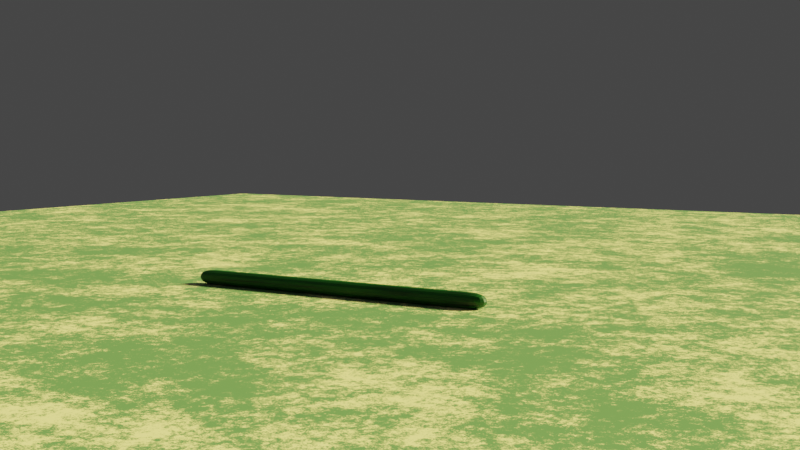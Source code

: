 # Source: snake_bones.blend  (saved by Blender 3.4.6; exported with 4.5.12 LTS)
import bpy
from mathutils import Matrix  # noqa: F401  (used for matrix-valued properties, if any)

bpy.ops.wm.read_factory_settings(use_empty=True)
scene = bpy.context.scene
scene.name = 'Scene'

# ---- collections
col_collection = bpy.data.collections.new('Collection'); scene.collection.children.link(col_collection)

# ---- materials (node trees are filled in below, after node groups)
mat_material = bpy.data.materials.new('Material')
mat_material.alpha_threshold = 0.0
mat_material.use_transparent_shadow = False
mat_material.roughness = 0.5
mat_material.line_color = (0.0, 0.0, 0.0, 1.0)
mat_material_001 = bpy.data.materials.new('Material.001')
mat_material_001.use_transparent_shadow = False

# ---- material node trees
mat_material.use_nodes = True; mat_material.node_tree.nodes.clear()
_N = mat_material.node_tree.nodes; _L = mat_material.node_tree.links
n0 = _N.new('ShaderNodeOutputMaterial'); n0.name = 'Material Output'; n0.location = (507, 300)
n1 = _N.new('ShaderNodeBsdfPrincipled'); n1.name = 'Principled BSDF'; n1.location = (217, 300)
n1.distribution = 'GGX'
n1.subsurface_method = 'RANDOM_WALK_SKIN'
n1.inputs[3].default_value = 1.45
n1.inputs[27].default_value = (0.0, 0.0, 0.0, 1.0)
n1.inputs[28].default_value = 1.0
n2 = _N.new('ShaderNodeTexNoise'); n2.name = 'Musgrave Texture'; n2.location = (-407, 109)
n2.width = 150
n2.normalize = False
n2.inputs[3].default_value = 1.0
n2.inputs[4].default_value = 0.25
n3 = _N.new('ShaderNodeValToRGB'); n3.name = 'ColorRamp'; n3.location = (-103, 271)
while len(n3.color_ramp.elements) > 1: n3.color_ramp.elements.remove(n3.color_ramp.elements[-1])
n3.color_ramp.elements[0].position = 0.04545; n3.color_ramp.elements[0].color = (0.0, 0.07861, 0.0002761, 1.0)
_e = n3.color_ramp.elements.new(0.8182); _e.color = (0.0021, 0.01238, 0.002695, 1.0)
_L.new(n1.outputs[0], n0.inputs[0])
_L.new(n3.outputs[0], n1.inputs[0])
_L.new(n2.outputs[0], n3.inputs[0])
n0.is_active_output = True
mat_material_001.use_nodes = True; mat_material_001.node_tree.nodes.clear()
_N = mat_material_001.node_tree.nodes; _L = mat_material_001.node_tree.links
n0 = _N.new('ShaderNodeBsdfPrincipled'); n0.name = 'Principled BSDF'; n0.location = (10, 300)
n0.distribution = 'GGX'
n0.subsurface_method = 'RANDOM_WALK_SKIN'
n0.inputs[3].default_value = 1.45
n0.inputs[27].default_value = (0.0, 0.0, 0.0, 1.0)
n0.inputs[28].default_value = 1.0
n1 = _N.new('ShaderNodeOutputMaterial'); n1.name = 'Material Output'; n1.location = (300, 300)
n2 = _N.new('ShaderNodeValToRGB'); n2.name = 'ColorRamp'; n2.location = (-312, 219)
while len(n2.color_ramp.elements) > 1: n2.color_ramp.elements.remove(n2.color_ramp.elements[-1])
n2.color_ramp.elements[0].position = 0.0; n2.color_ramp.elements[0].color = (0.1283, 0.2881, 0.1081, 1.0)
_e = n2.color_ramp.elements.new(1.0); _e.color = (1.0, 0.938, 0.4469, 1.0)
n3 = _N.new('ShaderNodeTexNoise'); n3.name = 'Musgrave Texture'; n3.location = (-596, 172)
n3.width = 150
n3.normalize = False
n3.inputs[2].default_value = 19.2
n3.inputs[3].default_value = 5.0
n3.inputs[4].default_value = 1.0
n3.inputs[5].default_value = 3.2
_L.new(n0.outputs[0], n1.inputs[0])
_L.new(n2.outputs[0], n0.inputs[0])
_L.new(n3.outputs[0], n2.inputs[0])
n1.is_active_output = True

# ---- world
world_world = bpy.data.worlds.new('World'); scene.world = world_world
world_world.use_nodes = True; world_world.node_tree.nodes.clear()
_N = world_world.node_tree.nodes; _L = world_world.node_tree.links
n0 = _N.new('ShaderNodeOutputWorld'); n0.name = 'World Output'; n0.location = (300, 300)
n1 = _N.new('ShaderNodeBackground'); n1.name = 'Background'; n1.location = (10, 300)
n1.inputs[0].default_value = (0.05088, 0.05088, 0.05088, 1.0)
_L.new(n1.outputs[0], n0.inputs[0])
n0.is_active_output = True
world_world.color = (0.05088, 0.05088, 0.05088)
world_world.use_sun_shadow = False
world_world.sun_shadow_jitter_overblur = 0.0

# ---- cameras
cam_camera = bpy.data.cameras.new('Camera')
cam_camera.ortho_scale = 7.314

# ---- lights
light_light = bpy.data.lights.new('Light', 'SUN')
light_light.color = (1.0, 0.9357, 0.4536)
light_light.transmission_factor = 0.0
light_light.angle = 0.1993
light_light.shadow_soft_size = 0.1
light_light.shadow_cascade_max_distance = 1000.0

# ---- meshes
me_cube = bpy.data.meshes.new('Cube')
me_cube.from_pydata([(20.0, 1.0, 1.0), (20.0, 1.0, -1.0), (20.0, -1.0, 1.0), (20.0, -1.0, -1.0), (-20.0, 1.0, 1.0), (-20.0, 1.0, -1.0), (-20.0, -1.0, 1.0), (-20.0, -1.0, -1.0), (16.36, 1.0, -1.0), (12.73, 1.0, -1.0), (9.091, 1.0, -1.0), (5.455, 1.0, -1.0), (1.818, 1.0, -1.0), (-1.818, 1.0, -1.0), (-5.455, 1.0, -1.0), (-9.091, 1.0, -1.0), (-12.73, 1.0, -1.0), (-16.36, 1.0, -1.0), (16.36, -1.0, 1.0), (12.73, -1.0, 1.0), (9.091, -1.0, 1.0), (5.455, -1.0, 1.0), (1.818, -1.0, 1.0), (-1.818, -1.0, 1.0), (-5.455, -1.0, 1.0), (-9.091, -1.0, 1.0), (-12.73, -1.0, 1.0), (-16.36, -1.0, 1.0), (-16.36, -1.0, -1.0), (-12.73, -1.0, -1.0), (-9.091, -1.0, -1.0), (-5.455, -1.0, -1.0), (-1.818, -1.0, -1.0), (1.818, -1.0, -1.0), (5.455, -1.0, -1.0), (9.091, -1.0, -1.0), (12.73, -1.0, -1.0), (16.36, -1.0, -1.0), (-16.36, 1.0, 1.0), (-12.73, 1.0, 1.0), (-9.091, 1.0, 1.0), (-5.455, 1.0, 1.0), (-1.818, 1.0, 1.0), (1.818, 1.0, 1.0), (5.455, 1.0, 1.0), (9.091, 1.0, 1.0), (12.73, 1.0, 1.0), (16.36, 1.0, 1.0)], [], [(38, 4, 6, 27), (28, 27, 6, 7), (7, 6, 4, 5), (8, 1, 3, 37), (1, 0, 2, 3), (8, 47, 0, 1), (5, 4, 38, 17), (17, 38, 39, 16), (16, 39, 40, 15), (15, 40, 41, 14), (14, 41, 42, 13), (13, 42, 43, 12), (12, 43, 44, 11), (11, 44, 45, 10), (10, 45, 46, 9), (9, 46, 47, 8), (5, 17, 28, 7), (17, 16, 29, 28), (16, 15, 30, 29), (15, 14, 31, 30), (14, 13, 32, 31), (13, 12, 33, 32), (12, 11, 34, 33), (11, 10, 35, 34), (10, 9, 36, 35), (9, 8, 37, 36), (3, 2, 18, 37), (37, 18, 19, 36), (36, 19, 20, 35), (35, 20, 21, 34), (34, 21, 22, 33), (33, 22, 23, 32), (32, 23, 24, 31), (31, 24, 25, 30), (30, 25, 26, 29), (29, 26, 27, 28), (0, 47, 18, 2), (47, 46, 19, 18), (46, 45, 20, 19), (45, 44, 21, 20), (44, 43, 22, 21), (43, 42, 23, 22), (42, 41, 24, 23), (41, 40, 25, 24), (40, 39, 26, 25), (39, 38, 27, 26)])
_uv = me_cube.uv_layers.new(name='UVMap')
_uv.uv.foreach_set('vector', [0.8523, 0.5, 0.875, 0.5, 0.875, 0.75, 0.8523, 0.75, 0.375, 0.9773, 0.625, 0.9773, 0.625, 1.0, 0.375, 1.0, 0.375, 0.0, 0.625, 0.0, 0.625, 0.25, 0.375, 0.25, 0.3523, 0.5, 0.375, 0.5, 0.375, 0.75, 0.3523, 0.75, 0.375, 0.5, 0.625, 0.5, 0.625, 0.75, 0.375, 0.75, 0.375, 0.4773, 0.625, 0.4773, 0.625, 0.5, 0.375, 0.5, 0.375, 0.25, 0.625, 0.25, 0.625, 0.2727, 0.375, 0.2727, 0.375, 0.2727, 0.625, 0.2727, 0.625, 0.2955, 0.375, 0.2955, 0.375, 0.2955, 0.625, 0.2955, 0.625, 0.3182, 0.375, 0.3182, 0.375, 0.3182, 0.625, 0.3182, 0.625, 0.3409, 0.375, 0.3409, 0.375, 0.3409, 0.625, 0.3409, 0.625, 0.3636, 0.375, 0.3636, 0.375, 0.3636, 0.625, 0.3636, 0.625, 0.3864, 0.375, 0.3864, 0.375, 0.3864, 0.625, 0.3864, 0.625, 0.4091, 0.375, 0.4091, 0.375, 0.4091, 0.625, 0.4091, 0.625, 0.4318, 0.375, 0.4318, 0.375, 0.4318, 0.625, 0.4318, 0.625, 0.4545, 0.375, 0.4545, 0.375, 0.4545, 0.625, 0.4545, 0.625, 0.4773, 0.375, 0.4773, 0.125, 0.5, 0.1477, 0.5, 0.1477, 0.75, 0.125, 0.75, 0.1477, 0.5, 0.1705, 0.5, 0.1705, 0.75, 0.1477, 0.75, 0.1705, 0.5, 0.1932, 0.5, 0.1932, 0.75, 0.1705, 0.75, 0.1932, 0.5, 0.2159, 0.5, 0.2159, 0.75, 0.1932, 0.75, 0.2159, 0.5, 0.2386, 0.5, 0.2386, 0.75, 0.2159, 0.75, 0.2386, 0.5, 0.2614, 0.5, 0.2614, 0.75, 0.2386, 0.75, 0.2614, 0.5, 0.2841, 0.5, 0.2841, 0.75, 0.2614, 0.75, 0.2841, 0.5, 0.3068, 0.5, 0.3068, 0.75, 0.2841, 0.75, 0.3068, 0.5, 0.3295, 0.5, 0.3295, 0.75, 0.3068, 0.75, 0.3295, 0.5, 0.3523, 0.5, 0.3523, 0.75, 0.3295, 0.75, 0.375, 0.75, 0.625, 0.75, 0.625, 0.7727, 0.375, 0.7727, 0.375, 0.7727, 0.625, 0.7727, 0.625, 0.7955, 0.375, 0.7955, 0.375, 0.7955, 0.625, 0.7955, 0.625, 0.8182, 0.375, 0.8182, 0.375, 0.8182, 0.625, 0.8182, 0.625, 0.8409, 0.375, 0.8409, 0.375, 0.8409, 0.625, 0.8409, 0.625, 0.8636, 0.375, 0.8636, 0.375, 0.8636, 0.625, 0.8636, 0.625, 0.8864, 0.375, 0.8864, 0.375, 0.8864, 0.625, 0.8864, 0.625, 0.9091, 0.375, 0.9091, 0.375, 0.9091, 0.625, 0.9091, 0.625, 0.9318, 0.375, 0.9318, 0.375, 0.9318, 0.625, 0.9318, 0.625, 0.9545, 0.375, 0.9545, 0.375, 0.9545, 0.625, 0.9545, 0.625, 0.9773, 0.375, 0.9773, 0.625, 0.5, 0.6477, 0.5, 0.6477, 0.75, 0.625, 0.75, 0.6477, 0.5, 0.6705, 0.5, 0.6705, 0.75, 0.6477, 0.75, 0.6705, 0.5, 0.6932, 0.5, 0.6932, 0.75, 0.6705, 0.75, 0.6932, 0.5, 0.7159, 0.5, 0.7159, 0.75, 0.6932, 0.75, 0.7159, 0.5, 0.7386, 0.5, 0.7386, 0.75, 0.7159, 0.75, 0.7386, 0.5, 0.7614, 0.5, 0.7614, 0.75, 0.7386, 0.75, 0.7614, 0.5, 0.7841, 0.5, 0.7841, 0.75, 0.7614, 0.75, 0.7841, 0.5, 0.8068, 0.5, 0.8068, 0.75, 0.7841, 0.75, 0.8068, 0.5, 0.8295, 0.5, 0.8295, 0.75, 0.8068, 0.75, 0.8295, 0.5, 0.8523, 0.5, 0.8523, 0.75, 0.8295, 0.75])
me_cube.materials.append(mat_material)
me_cube.use_mirror_vertex_groups = False
me_cube.update()
me_plane = bpy.data.meshes.new('Plane')
me_plane.from_pydata([(-1.0, -1.0, 0.0), (1.0, -1.0, 0.0), (-1.0, 1.0, 0.0), (1.0, 1.0, 0.0)], [], [(0, 1, 3, 2)])
_uv = me_plane.uv_layers.new(name='UVMap')
_uv.uv.foreach_set('vector', [0.0, 0.0, 1.0, 0.0, 1.0, 1.0, 0.0, 1.0])
me_plane.materials.append(mat_material_001)
me_plane.update()
arm_armature = bpy.data.armatures.new('Armature')  # bones are not reproduced

# ---- objects
ob_cube = bpy.data.objects.new('Cube', me_cube)
ob_light = bpy.data.objects.new('Light', light_light)
ob_camera = bpy.data.objects.new('Camera', cam_camera)
ob_armature = bpy.data.objects.new('Armature', arm_armature)
ob_plane = bpy.data.objects.new('Plane', me_plane)

# ---- transforms, parenting, visibility, modifiers, constraints
ob_cube.parent = ob_armature
ob_cube.location = (0.0, 0.0, 0.0)
ob_cube.lock_rotations_4d = False
ob_cube.empty_display_type = 'ARROWS'
ob_cube.lineart.crease_threshold = 0.0
_vg = ob_cube.vertex_groups.new(name='Bone')
for _i, _w in zip([4, 5, 6, 7, 17, 27, 28, 38], [0.9992, 0.9994, 0.9994, 0.9993, 0.9815, 0.9811, 0.9815, 0.9812]): _vg.add([_i], _w, 'REPLACE')
_vg = ob_cube.vertex_groups.new(name='Bone.001')
for _i, _w in zip([16, 26, 29, 39], [0.9684, 0.9678, 0.9684, 0.9678]): _vg.add([_i], _w, 'REPLACE')
_vg = ob_cube.vertex_groups.new(name='Bone.002')
_vg = ob_cube.vertex_groups.new(name='Bone.003')
for _i, _w in zip([15, 25, 30, 40], [0.9683, 0.9677, 0.9683, 0.9677]): _vg.add([_i], _w, 'REPLACE')
_vg = ob_cube.vertex_groups.new(name='Bone.004')
for _i, _w in zip([14, 24, 31, 41], [0.9677, 0.9683, 0.9677, 0.9683]): _vg.add([_i], _w, 'REPLACE')
_vg = ob_cube.vertex_groups.new(name='Bone.005')
for _i, _w in zip([13, 23, 32, 42], [0.9673, 0.9687, 0.9673, 0.9687]): _vg.add([_i], _w, 'REPLACE')
_vg = ob_cube.vertex_groups.new(name='Bone.006')
for _i, _w in zip([12, 22, 33, 43], [0.9683, 0.9677, 0.9683, 0.9677]): _vg.add([_i], _w, 'REPLACE')
_vg = ob_cube.vertex_groups.new(name='Bone.007')
for _i, _w in zip([11, 21, 34, 44], [0.9683, 0.9677, 0.9683, 0.9677]): _vg.add([_i], _w, 'REPLACE')
_vg = ob_cube.vertex_groups.new(name='Bone.008')
for _i, _w in zip([10, 20, 35, 45], [0.9683, 0.9677, 0.9683, 0.9677]): _vg.add([_i], _w, 'REPLACE')
_vg = ob_cube.vertex_groups.new(name='Bone.009')
_vg = ob_cube.vertex_groups.new(name='Bone.010')
for _i, _w in zip([9, 19, 36, 46], [0.9682, 0.9679, 0.9682, 0.9679]): _vg.add([_i], _w, 'REPLACE')
_vg = ob_cube.vertex_groups.new(name='Bone.011')
for _i, _w in zip([0, 1, 2, 3, 8, 18, 37, 47], [0.9992, 0.9991, 0.9975, 0.9992, 0.9807, 0.9819, 0.9807, 0.9819]): _vg.add([_i], _w, 'REPLACE')
_m = ob_cube.modifiers.new('Subdivision', 'SUBSURF')
_m = ob_cube.modifiers.new('Armature', 'ARMATURE')
_m.object = ob_armature
ob_light.location = (20.06, 14.3, 12.29)
ob_light.rotation_euler = (1.048, 0.2939, 2.139)
ob_light.lock_rotations_4d = False
ob_light.empty_display_type = 'ARROWS'
ob_light.color = (0.0, 0.0, 0.0, 0.0)
ob_light.lineart.crease_threshold = 0.0
ob_camera.location = (7.276, -10.24, 1.889)
ob_camera.rotation_euler = (1.486, -6.168e-07, 0.5566)
ob_camera.lock_rotations_4d = False
ob_camera.empty_display_type = 'ARROWS'
ob_camera.color = (0.0, 0.0, 0.0, 0.0)
ob_camera.display_type = 'WIRE'
ob_camera.lineart.crease_threshold = 0.0
ob_armature.location = (0.0, 0.0, 0.1036)
ob_armature.scale = (0.1, 0.1, 0.1)
ob_armature.show_in_front = True
ob_plane.location = (-1.657, 2.846, 0.01826)
ob_plane.scale = (12.53, 12.53, 12.53)

# ---- collection membership
col_collection.objects.link(ob_cube)
col_collection.objects.link(ob_light)
col_collection.objects.link(ob_camera)
col_collection.objects.link(ob_armature)
col_collection.objects.link(ob_plane)

# ---- scene / render settings (as saved in the file)
scene.camera = ob_camera
scene.frame_start = 0; scene.frame_end = 70; scene.frame_set(0)
scene.render.engine = 'BLENDER_EEVEE_NEXT'
scene.render.image_settings.file_format = 'FFMPEG'
scene.render.image_settings.color_mode = 'RGB'
scene.render.resolution_percentage = 50
scene.render.fps = 25
scene.cycles.sampling_pattern = 'TABULATED_SOBOL'
scene.cycles.use_light_tree = False
scene.eevee.use_raytracing = True
scene.view_settings.view_transform = 'Filmic'
bpy.context.view_layer.update()
